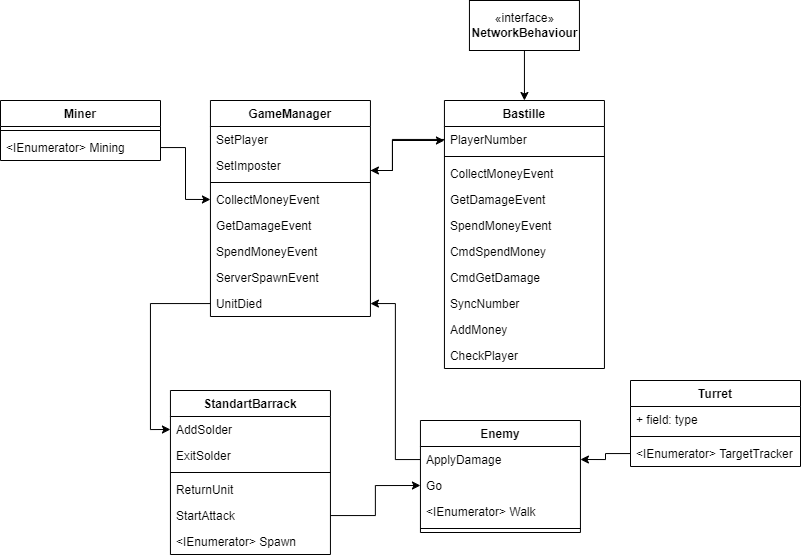

The diagram above was exported from draw.io. Its source (the exported page's mxGraphModel, read from the mxfile embedded in the PNG):
<mxGraphModel dx="1221" dy="648" grid="1" gridSize="10" guides="1" tooltips="1" connect="1" arrows="1" fold="1" page="1" pageScale="1" pageWidth="827" pageHeight="1169" math="0" shadow="0">
  <root>
    <mxCell id="WIyWlLk6GJQsqaUBKTNV-0" />
    <mxCell id="WIyWlLk6GJQsqaUBKTNV-1" parent="WIyWlLk6GJQsqaUBKTNV-0" />
    <mxCell id="H_42sHsN46TsUNgUycqY-2" value="Bastille" style="swimlane;fontStyle=1;align=center;verticalAlign=top;childLayout=stackLayout;horizontal=1;startSize=26;horizontalStack=0;resizeParent=1;resizeParentMax=0;resizeLast=0;collapsible=1;marginBottom=0;" vertex="1" parent="WIyWlLk6GJQsqaUBKTNV-1">
      <mxGeometry x="513.94" y="200" width="160" height="268" as="geometry" />
    </mxCell>
    <mxCell id="H_42sHsN46TsUNgUycqY-3" value="PlayerNumber" style="text;strokeColor=none;fillColor=none;align=left;verticalAlign=top;spacingLeft=4;spacingRight=4;overflow=hidden;rotatable=0;points=[[0,0.5],[1,0.5]];portConstraint=eastwest;" vertex="1" parent="H_42sHsN46TsUNgUycqY-2">
      <mxGeometry y="26" width="160" height="26" as="geometry" />
    </mxCell>
    <mxCell id="H_42sHsN46TsUNgUycqY-4" value="" style="line;strokeWidth=1;fillColor=none;align=left;verticalAlign=middle;spacingTop=-1;spacingLeft=3;spacingRight=3;rotatable=0;labelPosition=right;points=[];portConstraint=eastwest;" vertex="1" parent="H_42sHsN46TsUNgUycqY-2">
      <mxGeometry y="52" width="160" height="8" as="geometry" />
    </mxCell>
    <mxCell id="H_42sHsN46TsUNgUycqY-15" value="CollectMoneyEvent" style="text;strokeColor=none;fillColor=none;align=left;verticalAlign=top;spacingLeft=4;spacingRight=4;overflow=hidden;rotatable=0;points=[[0,0.5],[1,0.5]];portConstraint=eastwest;" vertex="1" parent="H_42sHsN46TsUNgUycqY-2">
      <mxGeometry y="60" width="160" height="26" as="geometry" />
    </mxCell>
    <mxCell id="H_42sHsN46TsUNgUycqY-17" value="GetDamageEvent" style="text;strokeColor=none;fillColor=none;align=left;verticalAlign=top;spacingLeft=4;spacingRight=4;overflow=hidden;rotatable=0;points=[[0,0.5],[1,0.5]];portConstraint=eastwest;" vertex="1" parent="H_42sHsN46TsUNgUycqY-2">
      <mxGeometry y="86" width="160" height="26" as="geometry" />
    </mxCell>
    <mxCell id="H_42sHsN46TsUNgUycqY-16" value="SpendMoneyEvent" style="text;strokeColor=none;fillColor=none;align=left;verticalAlign=top;spacingLeft=4;spacingRight=4;overflow=hidden;rotatable=0;points=[[0,0.5],[1,0.5]];portConstraint=eastwest;" vertex="1" parent="H_42sHsN46TsUNgUycqY-2">
      <mxGeometry y="112" width="160" height="26" as="geometry" />
    </mxCell>
    <mxCell id="H_42sHsN46TsUNgUycqY-5" value="CmdSpendMoney" style="text;strokeColor=none;fillColor=none;align=left;verticalAlign=top;spacingLeft=4;spacingRight=4;overflow=hidden;rotatable=0;points=[[0,0.5],[1,0.5]];portConstraint=eastwest;" vertex="1" parent="H_42sHsN46TsUNgUycqY-2">
      <mxGeometry y="138" width="160" height="26" as="geometry" />
    </mxCell>
    <mxCell id="H_42sHsN46TsUNgUycqY-14" value="CmdGetDamage" style="text;strokeColor=none;fillColor=none;align=left;verticalAlign=top;spacingLeft=4;spacingRight=4;overflow=hidden;rotatable=0;points=[[0,0.5],[1,0.5]];portConstraint=eastwest;" vertex="1" parent="H_42sHsN46TsUNgUycqY-2">
      <mxGeometry y="164" width="160" height="26" as="geometry" />
    </mxCell>
    <mxCell id="H_42sHsN46TsUNgUycqY-12" value="SyncNumber" style="text;strokeColor=none;fillColor=none;align=left;verticalAlign=top;spacingLeft=4;spacingRight=4;overflow=hidden;rotatable=0;points=[[0,0.5],[1,0.5]];portConstraint=eastwest;" vertex="1" parent="H_42sHsN46TsUNgUycqY-2">
      <mxGeometry y="190" width="160" height="26" as="geometry" />
    </mxCell>
    <mxCell id="H_42sHsN46TsUNgUycqY-11" value="AddMoney" style="text;strokeColor=none;fillColor=none;align=left;verticalAlign=top;spacingLeft=4;spacingRight=4;overflow=hidden;rotatable=0;points=[[0,0.5],[1,0.5]];portConstraint=eastwest;" vertex="1" parent="H_42sHsN46TsUNgUycqY-2">
      <mxGeometry y="216" width="160" height="26" as="geometry" />
    </mxCell>
    <mxCell id="H_42sHsN46TsUNgUycqY-13" value="CheckPlayer" style="text;strokeColor=none;fillColor=none;align=left;verticalAlign=top;spacingLeft=4;spacingRight=4;overflow=hidden;rotatable=0;points=[[0,0.5],[1,0.5]];portConstraint=eastwest;" vertex="1" parent="H_42sHsN46TsUNgUycqY-2">
      <mxGeometry y="242" width="160" height="26" as="geometry" />
    </mxCell>
    <mxCell id="H_42sHsN46TsUNgUycqY-7" style="edgeStyle=orthogonalEdgeStyle;rounded=0;orthogonalLoop=1;jettySize=auto;html=1;" edge="1" parent="WIyWlLk6GJQsqaUBKTNV-1" source="H_42sHsN46TsUNgUycqY-6" target="H_42sHsN46TsUNgUycqY-2">
      <mxGeometry relative="1" as="geometry" />
    </mxCell>
    <mxCell id="H_42sHsN46TsUNgUycqY-6" value="«interface»&lt;br&gt;&lt;b&gt;NetworkBehaviour&lt;/b&gt;" style="html=1;" vertex="1" parent="WIyWlLk6GJQsqaUBKTNV-1">
      <mxGeometry x="538.94" y="100" width="110" height="50" as="geometry" />
    </mxCell>
    <mxCell id="H_42sHsN46TsUNgUycqY-18" value="GameManager" style="swimlane;fontStyle=1;align=center;verticalAlign=top;childLayout=stackLayout;horizontal=1;startSize=26;horizontalStack=0;resizeParent=1;resizeParentMax=0;resizeLast=0;collapsible=1;marginBottom=0;" vertex="1" parent="WIyWlLk6GJQsqaUBKTNV-1">
      <mxGeometry x="279.94" y="200" width="160" height="216" as="geometry" />
    </mxCell>
    <mxCell id="H_42sHsN46TsUNgUycqY-19" value="SetPlayer" style="text;strokeColor=none;fillColor=none;align=left;verticalAlign=top;spacingLeft=4;spacingRight=4;overflow=hidden;rotatable=0;points=[[0,0.5],[1,0.5]];portConstraint=eastwest;" vertex="1" parent="H_42sHsN46TsUNgUycqY-18">
      <mxGeometry y="26" width="160" height="26" as="geometry" />
    </mxCell>
    <mxCell id="H_42sHsN46TsUNgUycqY-31" value="SetImposter" style="text;strokeColor=none;fillColor=none;align=left;verticalAlign=top;spacingLeft=4;spacingRight=4;overflow=hidden;rotatable=0;points=[[0,0.5],[1,0.5]];portConstraint=eastwest;" vertex="1" parent="H_42sHsN46TsUNgUycqY-18">
      <mxGeometry y="52" width="160" height="26" as="geometry" />
    </mxCell>
    <mxCell id="H_42sHsN46TsUNgUycqY-20" value="" style="line;strokeWidth=1;fillColor=none;align=left;verticalAlign=middle;spacingTop=-1;spacingLeft=3;spacingRight=3;rotatable=0;labelPosition=right;points=[];portConstraint=eastwest;" vertex="1" parent="H_42sHsN46TsUNgUycqY-18">
      <mxGeometry y="78" width="160" height="8" as="geometry" />
    </mxCell>
    <mxCell id="H_42sHsN46TsUNgUycqY-21" value="CollectMoneyEvent" style="text;strokeColor=none;fillColor=none;align=left;verticalAlign=top;spacingLeft=4;spacingRight=4;overflow=hidden;rotatable=0;points=[[0,0.5],[1,0.5]];portConstraint=eastwest;" vertex="1" parent="H_42sHsN46TsUNgUycqY-18">
      <mxGeometry y="86" width="160" height="26" as="geometry" />
    </mxCell>
    <mxCell id="H_42sHsN46TsUNgUycqY-32" value="GetDamageEvent" style="text;strokeColor=none;fillColor=none;align=left;verticalAlign=top;spacingLeft=4;spacingRight=4;overflow=hidden;rotatable=0;points=[[0,0.5],[1,0.5]];portConstraint=eastwest;" vertex="1" parent="H_42sHsN46TsUNgUycqY-18">
      <mxGeometry y="112" width="160" height="26" as="geometry" />
    </mxCell>
    <mxCell id="H_42sHsN46TsUNgUycqY-35" value="SpendMoneyEvent" style="text;strokeColor=none;fillColor=none;align=left;verticalAlign=top;spacingLeft=4;spacingRight=4;overflow=hidden;rotatable=0;points=[[0,0.5],[1,0.5]];portConstraint=eastwest;" vertex="1" parent="H_42sHsN46TsUNgUycqY-18">
      <mxGeometry y="138" width="160" height="26" as="geometry" />
    </mxCell>
    <mxCell id="H_42sHsN46TsUNgUycqY-34" value="ServerSpawnEvent" style="text;strokeColor=none;fillColor=none;align=left;verticalAlign=top;spacingLeft=4;spacingRight=4;overflow=hidden;rotatable=0;points=[[0,0.5],[1,0.5]];portConstraint=eastwest;" vertex="1" parent="H_42sHsN46TsUNgUycqY-18">
      <mxGeometry y="164" width="160" height="26" as="geometry" />
    </mxCell>
    <mxCell id="H_42sHsN46TsUNgUycqY-33" value="UnitDied" style="text;strokeColor=none;fillColor=none;align=left;verticalAlign=top;spacingLeft=4;spacingRight=4;overflow=hidden;rotatable=0;points=[[0,0.5],[1,0.5]];portConstraint=eastwest;" vertex="1" parent="H_42sHsN46TsUNgUycqY-18">
      <mxGeometry y="190" width="160" height="26" as="geometry" />
    </mxCell>
    <mxCell id="H_42sHsN46TsUNgUycqY-38" style="edgeStyle=orthogonalEdgeStyle;rounded=0;orthogonalLoop=1;jettySize=auto;html=1;" edge="1" parent="WIyWlLk6GJQsqaUBKTNV-1" source="H_42sHsN46TsUNgUycqY-31" target="H_42sHsN46TsUNgUycqY-2">
      <mxGeometry relative="1" as="geometry">
        <Array as="points">
          <mxPoint x="461.94" y="270" />
          <mxPoint x="461.94" y="240" />
        </Array>
      </mxGeometry>
    </mxCell>
    <mxCell id="H_42sHsN46TsUNgUycqY-39" style="edgeStyle=orthogonalEdgeStyle;rounded=0;orthogonalLoop=1;jettySize=auto;html=1;" edge="1" parent="WIyWlLk6GJQsqaUBKTNV-1" source="H_42sHsN46TsUNgUycqY-3" target="H_42sHsN46TsUNgUycqY-18">
      <mxGeometry relative="1" as="geometry">
        <Array as="points">
          <mxPoint x="461.94" y="239" />
          <mxPoint x="461.94" y="270" />
        </Array>
      </mxGeometry>
    </mxCell>
    <mxCell id="H_42sHsN46TsUNgUycqY-40" value="StandartBarrack" style="swimlane;fontStyle=1;align=center;verticalAlign=top;childLayout=stackLayout;horizontal=1;startSize=26;horizontalStack=0;resizeParent=1;resizeParentMax=0;resizeLast=0;collapsible=1;marginBottom=0;" vertex="1" parent="WIyWlLk6GJQsqaUBKTNV-1">
      <mxGeometry x="239.94" y="490" width="160" height="164" as="geometry" />
    </mxCell>
    <mxCell id="H_42sHsN46TsUNgUycqY-41" value="AddSolder" style="text;strokeColor=none;fillColor=none;align=left;verticalAlign=top;spacingLeft=4;spacingRight=4;overflow=hidden;rotatable=0;points=[[0,0.5],[1,0.5]];portConstraint=eastwest;" vertex="1" parent="H_42sHsN46TsUNgUycqY-40">
      <mxGeometry y="26" width="160" height="26" as="geometry" />
    </mxCell>
    <mxCell id="H_42sHsN46TsUNgUycqY-44" value="ExitSolder" style="text;strokeColor=none;fillColor=none;align=left;verticalAlign=top;spacingLeft=4;spacingRight=4;overflow=hidden;rotatable=0;points=[[0,0.5],[1,0.5]];portConstraint=eastwest;" vertex="1" parent="H_42sHsN46TsUNgUycqY-40">
      <mxGeometry y="52" width="160" height="26" as="geometry" />
    </mxCell>
    <mxCell id="H_42sHsN46TsUNgUycqY-42" value="" style="line;strokeWidth=1;fillColor=none;align=left;verticalAlign=middle;spacingTop=-1;spacingLeft=3;spacingRight=3;rotatable=0;labelPosition=right;points=[];portConstraint=eastwest;" vertex="1" parent="H_42sHsN46TsUNgUycqY-40">
      <mxGeometry y="78" width="160" height="8" as="geometry" />
    </mxCell>
    <mxCell id="H_42sHsN46TsUNgUycqY-43" value="ReturnUnit" style="text;strokeColor=none;fillColor=none;align=left;verticalAlign=top;spacingLeft=4;spacingRight=4;overflow=hidden;rotatable=0;points=[[0,0.5],[1,0.5]];portConstraint=eastwest;" vertex="1" parent="H_42sHsN46TsUNgUycqY-40">
      <mxGeometry y="86" width="160" height="26" as="geometry" />
    </mxCell>
    <mxCell id="H_42sHsN46TsUNgUycqY-46" value="StartAttack" style="text;strokeColor=none;fillColor=none;align=left;verticalAlign=top;spacingLeft=4;spacingRight=4;overflow=hidden;rotatable=0;points=[[0,0.5],[1,0.5]];portConstraint=eastwest;" vertex="1" parent="H_42sHsN46TsUNgUycqY-40">
      <mxGeometry y="112" width="160" height="26" as="geometry" />
    </mxCell>
    <mxCell id="H_42sHsN46TsUNgUycqY-45" value="&lt;IEnumerator&gt; Spawn" style="text;strokeColor=none;fillColor=none;align=left;verticalAlign=top;spacingLeft=4;spacingRight=4;overflow=hidden;rotatable=0;points=[[0,0.5],[1,0.5]];portConstraint=eastwest;" vertex="1" parent="H_42sHsN46TsUNgUycqY-40">
      <mxGeometry y="138" width="160" height="26" as="geometry" />
    </mxCell>
    <mxCell id="H_42sHsN46TsUNgUycqY-50" value="Enemy" style="swimlane;fontStyle=1;align=center;verticalAlign=top;childLayout=stackLayout;horizontal=1;startSize=26;horizontalStack=0;resizeParent=1;resizeParentMax=0;resizeLast=0;collapsible=1;marginBottom=0;" vertex="1" parent="WIyWlLk6GJQsqaUBKTNV-1">
      <mxGeometry x="489.94" y="520" width="160" height="112" as="geometry" />
    </mxCell>
    <mxCell id="H_42sHsN46TsUNgUycqY-55" value="ApplyDamage" style="text;strokeColor=none;fillColor=none;align=left;verticalAlign=top;spacingLeft=4;spacingRight=4;overflow=hidden;rotatable=0;points=[[0,0.5],[1,0.5]];portConstraint=eastwest;" vertex="1" parent="H_42sHsN46TsUNgUycqY-50">
      <mxGeometry y="26" width="160" height="26" as="geometry" />
    </mxCell>
    <mxCell id="H_42sHsN46TsUNgUycqY-51" value="Go" style="text;strokeColor=none;fillColor=none;align=left;verticalAlign=top;spacingLeft=4;spacingRight=4;overflow=hidden;rotatable=0;points=[[0,0.5],[1,0.5]];portConstraint=eastwest;" vertex="1" parent="H_42sHsN46TsUNgUycqY-50">
      <mxGeometry y="52" width="160" height="26" as="geometry" />
    </mxCell>
    <mxCell id="H_42sHsN46TsUNgUycqY-54" value="&lt;IEnumerator&gt; Walk" style="text;strokeColor=none;fillColor=none;align=left;verticalAlign=top;spacingLeft=4;spacingRight=4;overflow=hidden;rotatable=0;points=[[0,0.5],[1,0.5]];portConstraint=eastwest;" vertex="1" parent="H_42sHsN46TsUNgUycqY-50">
      <mxGeometry y="78" width="160" height="26" as="geometry" />
    </mxCell>
    <mxCell id="H_42sHsN46TsUNgUycqY-52" value="" style="line;strokeWidth=1;fillColor=none;align=left;verticalAlign=middle;spacingTop=-1;spacingLeft=3;spacingRight=3;rotatable=0;labelPosition=right;points=[];portConstraint=eastwest;" vertex="1" parent="H_42sHsN46TsUNgUycqY-50">
      <mxGeometry y="104" width="160" height="8" as="geometry" />
    </mxCell>
    <mxCell id="H_42sHsN46TsUNgUycqY-56" style="edgeStyle=orthogonalEdgeStyle;rounded=0;orthogonalLoop=1;jettySize=auto;html=1;" edge="1" parent="WIyWlLk6GJQsqaUBKTNV-1" source="H_42sHsN46TsUNgUycqY-55" target="H_42sHsN46TsUNgUycqY-33">
      <mxGeometry relative="1" as="geometry" />
    </mxCell>
    <mxCell id="H_42sHsN46TsUNgUycqY-57" style="edgeStyle=orthogonalEdgeStyle;rounded=0;orthogonalLoop=1;jettySize=auto;html=1;entryX=0;entryY=0.5;entryDx=0;entryDy=0;" edge="1" parent="WIyWlLk6GJQsqaUBKTNV-1" source="H_42sHsN46TsUNgUycqY-46" target="H_42sHsN46TsUNgUycqY-51">
      <mxGeometry relative="1" as="geometry" />
    </mxCell>
    <mxCell id="H_42sHsN46TsUNgUycqY-58" style="edgeStyle=orthogonalEdgeStyle;rounded=0;orthogonalLoop=1;jettySize=auto;html=1;entryX=0;entryY=0.5;entryDx=0;entryDy=0;" edge="1" parent="WIyWlLk6GJQsqaUBKTNV-1" source="H_42sHsN46TsUNgUycqY-33" target="H_42sHsN46TsUNgUycqY-41">
      <mxGeometry relative="1" as="geometry" />
    </mxCell>
    <mxCell id="H_42sHsN46TsUNgUycqY-59" value="Miner" style="swimlane;fontStyle=1;align=center;verticalAlign=top;childLayout=stackLayout;horizontal=1;startSize=26;horizontalStack=0;resizeParent=1;resizeParentMax=0;resizeLast=0;collapsible=1;marginBottom=0;" vertex="1" parent="WIyWlLk6GJQsqaUBKTNV-1">
      <mxGeometry x="70" y="200" width="160" height="60" as="geometry" />
    </mxCell>
    <mxCell id="H_42sHsN46TsUNgUycqY-61" value="" style="line;strokeWidth=1;fillColor=none;align=left;verticalAlign=middle;spacingTop=-1;spacingLeft=3;spacingRight=3;rotatable=0;labelPosition=right;points=[];portConstraint=eastwest;" vertex="1" parent="H_42sHsN46TsUNgUycqY-59">
      <mxGeometry y="26" width="160" height="8" as="geometry" />
    </mxCell>
    <mxCell id="H_42sHsN46TsUNgUycqY-62" value="&lt;IEnumerator&gt; Mining" style="text;strokeColor=none;fillColor=none;align=left;verticalAlign=top;spacingLeft=4;spacingRight=4;overflow=hidden;rotatable=0;points=[[0,0.5],[1,0.5]];portConstraint=eastwest;" vertex="1" parent="H_42sHsN46TsUNgUycqY-59">
      <mxGeometry y="34" width="160" height="26" as="geometry" />
    </mxCell>
    <mxCell id="H_42sHsN46TsUNgUycqY-64" style="edgeStyle=orthogonalEdgeStyle;rounded=0;orthogonalLoop=1;jettySize=auto;html=1;entryX=0;entryY=0.5;entryDx=0;entryDy=0;" edge="1" parent="WIyWlLk6GJQsqaUBKTNV-1" source="H_42sHsN46TsUNgUycqY-62" target="H_42sHsN46TsUNgUycqY-21">
      <mxGeometry relative="1" as="geometry" />
    </mxCell>
    <mxCell id="H_42sHsN46TsUNgUycqY-65" value="Turret" style="swimlane;fontStyle=1;align=center;verticalAlign=top;childLayout=stackLayout;horizontal=1;startSize=26;horizontalStack=0;resizeParent=1;resizeParentMax=0;resizeLast=0;collapsible=1;marginBottom=0;" vertex="1" parent="WIyWlLk6GJQsqaUBKTNV-1">
      <mxGeometry x="700" y="480" width="170" height="86" as="geometry" />
    </mxCell>
    <mxCell id="H_42sHsN46TsUNgUycqY-66" value="+ field: type" style="text;strokeColor=none;fillColor=none;align=left;verticalAlign=top;spacingLeft=4;spacingRight=4;overflow=hidden;rotatable=0;points=[[0,0.5],[1,0.5]];portConstraint=eastwest;" vertex="1" parent="H_42sHsN46TsUNgUycqY-65">
      <mxGeometry y="26" width="170" height="26" as="geometry" />
    </mxCell>
    <mxCell id="H_42sHsN46TsUNgUycqY-67" value="" style="line;strokeWidth=1;fillColor=none;align=left;verticalAlign=middle;spacingTop=-1;spacingLeft=3;spacingRight=3;rotatable=0;labelPosition=right;points=[];portConstraint=eastwest;" vertex="1" parent="H_42sHsN46TsUNgUycqY-65">
      <mxGeometry y="52" width="170" height="8" as="geometry" />
    </mxCell>
    <mxCell id="H_42sHsN46TsUNgUycqY-68" value="&lt;IEnumerator&gt; TargetTracker" style="text;strokeColor=none;fillColor=none;align=left;verticalAlign=top;spacingLeft=4;spacingRight=4;overflow=hidden;rotatable=0;points=[[0,0.5],[1,0.5]];portConstraint=eastwest;" vertex="1" parent="H_42sHsN46TsUNgUycqY-65">
      <mxGeometry y="60" width="170" height="26" as="geometry" />
    </mxCell>
    <mxCell id="H_42sHsN46TsUNgUycqY-69" style="edgeStyle=orthogonalEdgeStyle;rounded=0;orthogonalLoop=1;jettySize=auto;html=1;entryX=1;entryY=0.5;entryDx=0;entryDy=0;" edge="1" parent="WIyWlLk6GJQsqaUBKTNV-1" source="H_42sHsN46TsUNgUycqY-68" target="H_42sHsN46TsUNgUycqY-55">
      <mxGeometry relative="1" as="geometry" />
    </mxCell>
  </root>
</mxGraphModel>